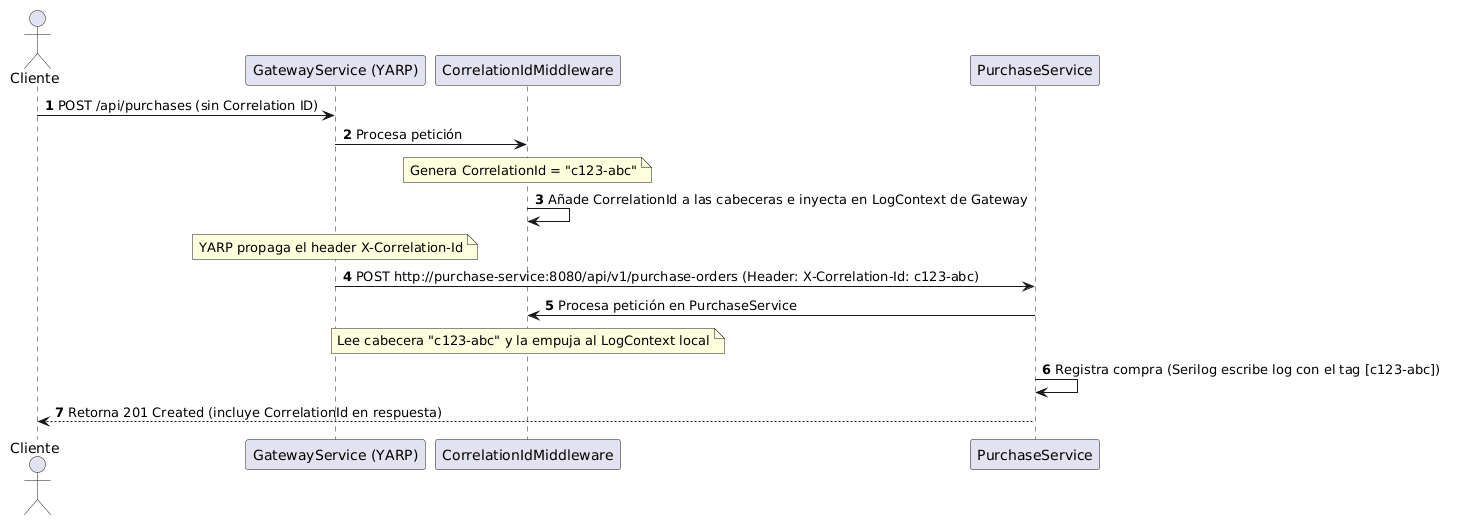

The diagram above was rendered by PlantUML. Its source (embedded in the PNG):
@startuml
autonumber
actor Cliente
participant Gateway as "GatewayService (YARP)"
participant Mid as "CorrelationIdMiddleware"
participant Purchase as "PurchaseService"

Cliente -> Gateway : POST /api/purchases (sin Correlation ID)
Gateway -> Mid : Procesa petición
Note over Mid : Genera CorrelationId = "c123-abc"
Mid -> Mid : Añade CorrelationId a las cabeceras e inyecta en LogContext de Gateway
Note over Gateway : YARP propaga el header X-Correlation-Id
Gateway -> Purchase : POST http://purchase-service:8080/api/v1/purchase-orders (Header: X-Correlation-Id: c123-abc)
Purchase -> Mid : Procesa petición en PurchaseService
Note over Mid : Lee cabecera "c123-abc" y la empuja al LogContext local
Purchase -> Purchase : Registra compra (Serilog escribe log con el tag [c123-abc])
Purchase --> Cliente : Retorna 201 Created (incluye CorrelationId en respuesta)
@enduml